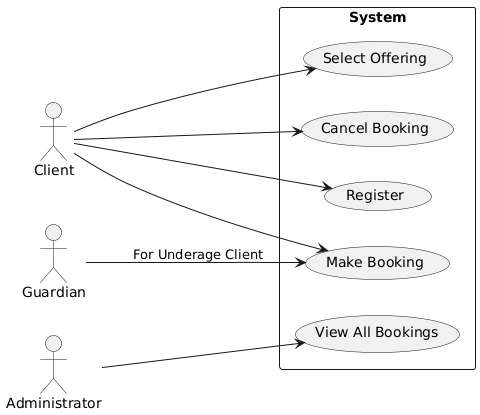

The diagram above was rendered by PlantUML. Its source (embedded in the PNG):
@startuml
left to right direction

actor Client as C
actor Guardian as G
actor Administrator as A

rectangle System {
    usecase "Register" as UC1
    usecase "Select Offering" as UC2
    usecase "Make Booking" as UC3
    usecase "Cancel Booking" as UC4
    usecase "View All Bookings" as UC5
}

C --> UC1
C --> UC2
C --> UC3
C --> UC4
G --> UC3 : "For Underage Client"
A --> UC5
@enduml